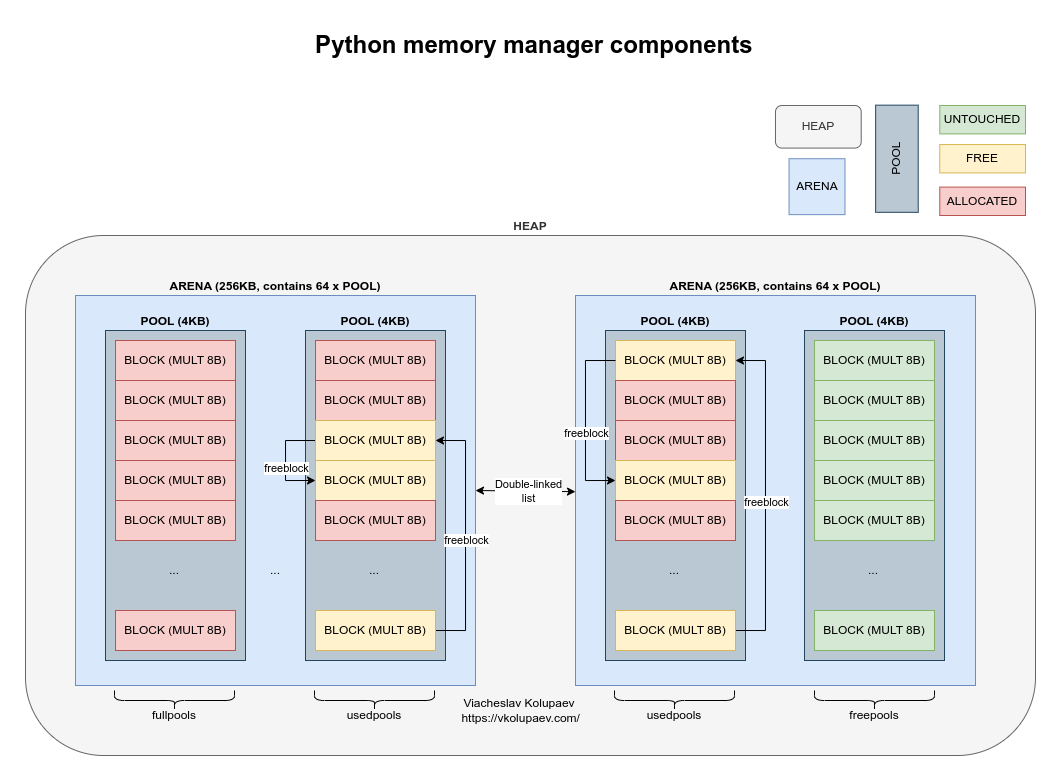

The diagram above was exported from draw.io. Its source (the exported page's mxGraphModel, read from the mxfile embedded in the PNG):
<mxGraphModel dx="2273" dy="1336" grid="1" gridSize="10" guides="1" tooltips="1" connect="1" arrows="1" fold="1" page="1" pageScale="1" pageWidth="1169" pageHeight="827" math="0" shadow="0">
  <root>
    <mxCell id="0" />
    <mxCell id="1" parent="0" />
    <mxCell id="OoOlXTGzupX36tu3I9Zi-1" value="&lt;b&gt;HEAP&lt;/b&gt;" style="rounded=1;whiteSpace=wrap;html=1;verticalAlign=bottom;labelPosition=center;verticalLabelPosition=top;align=center;fillColor=#f5f5f5;strokeColor=#666666;fontColor=#333333;" vertex="1" parent="1">
      <mxGeometry x="80" y="240" width="1010" height="520" as="geometry" />
    </mxCell>
    <mxCell id="OoOlXTGzupX36tu3I9Zi-2" value="&lt;b&gt;ARENA (256KB, contains 64 x POOL)&lt;/b&gt;" style="rounded=0;whiteSpace=wrap;html=1;verticalAlign=bottom;labelPosition=center;verticalLabelPosition=top;align=center;fillColor=#dae8fc;strokeColor=#6c8ebf;" vertex="1" parent="1">
      <mxGeometry x="130" y="300" width="400" height="390" as="geometry" />
    </mxCell>
    <mxCell id="OoOlXTGzupX36tu3I9Zi-6" value="&lt;b&gt;POOL (4KB)&lt;/b&gt;" style="rounded=0;whiteSpace=wrap;html=1;labelPosition=center;verticalLabelPosition=top;align=center;verticalAlign=bottom;fillColor=#bac8d3;strokeColor=#23445d;" vertex="1" parent="1">
      <mxGeometry x="160" y="335" width="140" height="330" as="geometry" />
    </mxCell>
    <mxCell id="OoOlXTGzupX36tu3I9Zi-8" value="BLOCK (MULT 8B)" style="rounded=0;whiteSpace=wrap;html=1;fillColor=#f8cecc;strokeColor=#b85450;" vertex="1" parent="1">
      <mxGeometry x="170" y="345" width="120" height="40" as="geometry" />
    </mxCell>
    <mxCell id="OoOlXTGzupX36tu3I9Zi-10" value="BLOCK (MULT 8B)" style="rounded=0;whiteSpace=wrap;html=1;fillColor=#f8cecc;strokeColor=#b85450;" vertex="1" parent="1">
      <mxGeometry x="170" y="425" width="120" height="40" as="geometry" />
    </mxCell>
    <mxCell id="OoOlXTGzupX36tu3I9Zi-11" value="BLOCK (MULT 8B)" style="rounded=0;whiteSpace=wrap;html=1;fillColor=#f8cecc;strokeColor=#b85450;" vertex="1" parent="1">
      <mxGeometry x="170" y="465" width="120" height="40" as="geometry" />
    </mxCell>
    <mxCell id="OoOlXTGzupX36tu3I9Zi-12" value="BLOCK (MULT 8B)" style="rounded=0;whiteSpace=wrap;html=1;fillColor=#f8cecc;strokeColor=#b85450;" vertex="1" parent="1">
      <mxGeometry x="170" y="505" width="120" height="40" as="geometry" />
    </mxCell>
    <mxCell id="OoOlXTGzupX36tu3I9Zi-13" value="BLOCK (MULT 8B)" style="rounded=0;whiteSpace=wrap;html=1;fillColor=#f8cecc;strokeColor=#b85450;" vertex="1" parent="1">
      <mxGeometry x="170" y="615" width="120" height="40" as="geometry" />
    </mxCell>
    <mxCell id="OoOlXTGzupX36tu3I9Zi-14" value="..." style="text;html=1;strokeColor=none;fillColor=none;align=center;verticalAlign=middle;whiteSpace=wrap;rounded=0;" vertex="1" parent="1">
      <mxGeometry x="199" y="560" width="60" height="30" as="geometry" />
    </mxCell>
    <mxCell id="OoOlXTGzupX36tu3I9Zi-16" value="&lt;b&gt;POOL (4KB)&lt;/b&gt;" style="rounded=0;whiteSpace=wrap;html=1;labelPosition=center;verticalLabelPosition=top;align=center;verticalAlign=bottom;fillColor=#bac8d3;strokeColor=#23445d;" vertex="1" parent="1">
      <mxGeometry x="360" y="335" width="140" height="330" as="geometry" />
    </mxCell>
    <mxCell id="OoOlXTGzupX36tu3I9Zi-17" value="BLOCK (MULT 8B)" style="rounded=0;whiteSpace=wrap;html=1;fillColor=#f8cecc;strokeColor=#b85450;" vertex="1" parent="1">
      <mxGeometry x="370" y="345" width="120" height="40" as="geometry" />
    </mxCell>
    <mxCell id="OoOlXTGzupX36tu3I9Zi-18" value="BLOCK (MULT 8B)" style="rounded=0;whiteSpace=wrap;html=1;fillColor=#f8cecc;strokeColor=#b85450;" vertex="1" parent="1">
      <mxGeometry x="370" y="385" width="120" height="40" as="geometry" />
    </mxCell>
    <mxCell id="OoOlXTGzupX36tu3I9Zi-31" style="edgeStyle=orthogonalEdgeStyle;rounded=0;orthogonalLoop=1;jettySize=auto;html=1;exitX=0;exitY=0.5;exitDx=0;exitDy=0;entryX=0;entryY=0.5;entryDx=0;entryDy=0;" edge="1" parent="1" source="OoOlXTGzupX36tu3I9Zi-19" target="OoOlXTGzupX36tu3I9Zi-20">
      <mxGeometry relative="1" as="geometry">
        <Array as="points">
          <mxPoint x="340" y="445" />
          <mxPoint x="340" y="485" />
        </Array>
      </mxGeometry>
    </mxCell>
    <mxCell id="OoOlXTGzupX36tu3I9Zi-34" value="freeblock" style="edgeLabel;html=1;align=center;verticalAlign=middle;resizable=0;points=[];" vertex="1" connectable="0" parent="OoOlXTGzupX36tu3I9Zi-31">
      <mxGeometry x="0.1403" y="1" relative="1" as="geometry">
        <mxPoint as="offset" />
      </mxGeometry>
    </mxCell>
    <mxCell id="OoOlXTGzupX36tu3I9Zi-19" value="BLOCK (MULT 8B)" style="rounded=0;whiteSpace=wrap;html=1;fillColor=#fff2cc;strokeColor=#d6b656;" vertex="1" parent="1">
      <mxGeometry x="370" y="425" width="120" height="40" as="geometry" />
    </mxCell>
    <mxCell id="OoOlXTGzupX36tu3I9Zi-32" style="edgeStyle=orthogonalEdgeStyle;rounded=0;orthogonalLoop=1;jettySize=auto;html=1;exitX=1;exitY=0.5;exitDx=0;exitDy=0;entryX=1;entryY=0.5;entryDx=0;entryDy=0;" edge="1" parent="1" source="OoOlXTGzupX36tu3I9Zi-22" target="OoOlXTGzupX36tu3I9Zi-19">
      <mxGeometry relative="1" as="geometry">
        <Array as="points">
          <mxPoint x="520" y="635" />
          <mxPoint x="520" y="445" />
        </Array>
      </mxGeometry>
    </mxCell>
    <mxCell id="OoOlXTGzupX36tu3I9Zi-33" value="freeblock" style="edgeLabel;html=1;align=center;verticalAlign=middle;resizable=0;points=[];" vertex="1" connectable="0" parent="OoOlXTGzupX36tu3I9Zi-32">
      <mxGeometry x="-0.0374" y="-1" relative="1" as="geometry">
        <mxPoint as="offset" />
      </mxGeometry>
    </mxCell>
    <mxCell id="OoOlXTGzupX36tu3I9Zi-20" value="BLOCK (MULT 8B)" style="rounded=0;whiteSpace=wrap;html=1;fillColor=#fff2cc;strokeColor=#d6b656;" vertex="1" parent="1">
      <mxGeometry x="370" y="465" width="120" height="40" as="geometry" />
    </mxCell>
    <mxCell id="OoOlXTGzupX36tu3I9Zi-21" value="BLOCK (MULT 8B)" style="rounded=0;whiteSpace=wrap;html=1;fillColor=#f8cecc;strokeColor=#b85450;" vertex="1" parent="1">
      <mxGeometry x="370" y="505" width="120" height="40" as="geometry" />
    </mxCell>
    <mxCell id="OoOlXTGzupX36tu3I9Zi-22" value="BLOCK (MULT 8B)" style="rounded=0;whiteSpace=wrap;html=1;fillColor=#fff2cc;strokeColor=#d6b656;" vertex="1" parent="1">
      <mxGeometry x="370" y="615" width="120" height="40" as="geometry" />
    </mxCell>
    <mxCell id="OoOlXTGzupX36tu3I9Zi-23" value="..." style="text;html=1;strokeColor=none;fillColor=none;align=center;verticalAlign=middle;whiteSpace=wrap;rounded=0;" vertex="1" parent="1">
      <mxGeometry x="399" y="560" width="60" height="30" as="geometry" />
    </mxCell>
    <mxCell id="OoOlXTGzupX36tu3I9Zi-24" value="..." style="text;html=1;strokeColor=none;fillColor=none;align=center;verticalAlign=middle;whiteSpace=wrap;rounded=0;" vertex="1" parent="1">
      <mxGeometry x="300" y="560" width="60" height="30" as="geometry" />
    </mxCell>
    <mxCell id="OoOlXTGzupX36tu3I9Zi-28" value="BLOCK (MULT 8B)" style="rounded=0;whiteSpace=wrap;html=1;fillColor=#f8cecc;strokeColor=#b85450;" vertex="1" parent="1">
      <mxGeometry x="170" y="385" width="120" height="40" as="geometry" />
    </mxCell>
    <mxCell id="OoOlXTGzupX36tu3I9Zi-37" value="" style="shape=curlyBracket;whiteSpace=wrap;html=1;rounded=1;flipH=1;labelPosition=center;verticalLabelPosition=middle;align=center;verticalAlign=middle;rotation=90;" vertex="1" parent="1">
      <mxGeometry x="219" y="645" width="20" height="120" as="geometry" />
    </mxCell>
    <mxCell id="OoOlXTGzupX36tu3I9Zi-38" value="fullpools" style="text;html=1;strokeColor=none;fillColor=none;align=center;verticalAlign=middle;whiteSpace=wrap;rounded=0;" vertex="1" parent="1">
      <mxGeometry x="199" y="705" width="60" height="30" as="geometry" />
    </mxCell>
    <mxCell id="OoOlXTGzupX36tu3I9Zi-39" value="" style="shape=curlyBracket;whiteSpace=wrap;html=1;rounded=1;flipH=1;labelPosition=center;verticalLabelPosition=middle;align=center;verticalAlign=middle;rotation=90;" vertex="1" parent="1">
      <mxGeometry x="419" y="645" width="20" height="120" as="geometry" />
    </mxCell>
    <mxCell id="OoOlXTGzupX36tu3I9Zi-40" value="usedpools" style="text;html=1;strokeColor=none;fillColor=none;align=center;verticalAlign=middle;whiteSpace=wrap;rounded=0;" vertex="1" parent="1">
      <mxGeometry x="399" y="705" width="60" height="30" as="geometry" />
    </mxCell>
    <mxCell id="OoOlXTGzupX36tu3I9Zi-41" value="" style="endArrow=classic;startArrow=classic;html=1;rounded=0;exitX=1;exitY=0.5;exitDx=0;exitDy=0;entryX=0;entryY=0.503;entryDx=0;entryDy=0;entryPerimeter=0;" edge="1" parent="1" source="OoOlXTGzupX36tu3I9Zi-2" target="OoOlXTGzupX36tu3I9Zi-70">
      <mxGeometry width="50" height="50" relative="1" as="geometry">
        <mxPoint x="560" y="495" as="sourcePoint" />
        <mxPoint x="720" y="495" as="targetPoint" />
      </mxGeometry>
    </mxCell>
    <mxCell id="OoOlXTGzupX36tu3I9Zi-43" value="Double-linked&lt;br&gt;list" style="edgeLabel;html=1;align=center;verticalAlign=middle;resizable=0;points=[];" vertex="1" connectable="0" parent="OoOlXTGzupX36tu3I9Zi-41">
      <mxGeometry x="0.0553" relative="1" as="geometry">
        <mxPoint as="offset" />
      </mxGeometry>
    </mxCell>
    <mxCell id="OoOlXTGzupX36tu3I9Zi-70" value="&lt;b&gt;ARENA (256KB, contains 64 x POOL)&lt;/b&gt;" style="rounded=0;whiteSpace=wrap;html=1;verticalAlign=bottom;labelPosition=center;verticalLabelPosition=top;align=center;fillColor=#dae8fc;strokeColor=#6c8ebf;" vertex="1" parent="1">
      <mxGeometry x="630" y="300" width="400" height="390" as="geometry" />
    </mxCell>
    <mxCell id="OoOlXTGzupX36tu3I9Zi-78" value="&lt;b&gt;POOL (4KB)&lt;/b&gt;" style="rounded=0;whiteSpace=wrap;html=1;labelPosition=center;verticalLabelPosition=top;align=center;verticalAlign=bottom;fillColor=#bac8d3;strokeColor=#23445d;" vertex="1" parent="1">
      <mxGeometry x="660" y="335" width="140" height="330" as="geometry" />
    </mxCell>
    <mxCell id="OoOlXTGzupX36tu3I9Zi-79" value="BLOCK (MULT 8B)" style="rounded=0;whiteSpace=wrap;html=1;fillColor=#fff2cc;strokeColor=#d6b656;" vertex="1" parent="1">
      <mxGeometry x="670" y="345" width="120" height="40" as="geometry" />
    </mxCell>
    <mxCell id="OoOlXTGzupX36tu3I9Zi-80" value="BLOCK (MULT 8B)" style="rounded=0;whiteSpace=wrap;html=1;fillColor=#f8cecc;strokeColor=#b85450;" vertex="1" parent="1">
      <mxGeometry x="670" y="385" width="120" height="40" as="geometry" />
    </mxCell>
    <mxCell id="OoOlXTGzupX36tu3I9Zi-81" style="edgeStyle=orthogonalEdgeStyle;rounded=0;orthogonalLoop=1;jettySize=auto;html=1;exitX=0;exitY=0.5;exitDx=0;exitDy=0;entryX=0;entryY=0.5;entryDx=0;entryDy=0;" edge="1" parent="1" source="OoOlXTGzupX36tu3I9Zi-79" target="OoOlXTGzupX36tu3I9Zi-86">
      <mxGeometry relative="1" as="geometry">
        <Array as="points">
          <mxPoint x="640" y="365" />
          <mxPoint x="640" y="485" />
        </Array>
      </mxGeometry>
    </mxCell>
    <mxCell id="OoOlXTGzupX36tu3I9Zi-82" value="freeblock" style="edgeLabel;html=1;align=center;verticalAlign=middle;resizable=0;points=[];" vertex="1" connectable="0" parent="OoOlXTGzupX36tu3I9Zi-81">
      <mxGeometry x="0.1403" y="1" relative="1" as="geometry">
        <mxPoint as="offset" />
      </mxGeometry>
    </mxCell>
    <mxCell id="OoOlXTGzupX36tu3I9Zi-83" value="BLOCK (MULT 8B)" style="rounded=0;whiteSpace=wrap;html=1;fillColor=#f8cecc;strokeColor=#b85450;" vertex="1" parent="1">
      <mxGeometry x="670" y="425" width="120" height="40" as="geometry" />
    </mxCell>
    <mxCell id="OoOlXTGzupX36tu3I9Zi-84" style="edgeStyle=orthogonalEdgeStyle;rounded=0;orthogonalLoop=1;jettySize=auto;html=1;exitX=1;exitY=0.5;exitDx=0;exitDy=0;entryX=1;entryY=0.5;entryDx=0;entryDy=0;" edge="1" parent="1" source="OoOlXTGzupX36tu3I9Zi-88" target="OoOlXTGzupX36tu3I9Zi-79">
      <mxGeometry relative="1" as="geometry">
        <Array as="points">
          <mxPoint x="820" y="635" />
          <mxPoint x="820" y="365" />
        </Array>
      </mxGeometry>
    </mxCell>
    <mxCell id="OoOlXTGzupX36tu3I9Zi-85" value="freeblock" style="edgeLabel;html=1;align=center;verticalAlign=middle;resizable=0;points=[];" vertex="1" connectable="0" parent="OoOlXTGzupX36tu3I9Zi-84">
      <mxGeometry x="-0.0374" y="-1" relative="1" as="geometry">
        <mxPoint as="offset" />
      </mxGeometry>
    </mxCell>
    <mxCell id="OoOlXTGzupX36tu3I9Zi-86" value="BLOCK (MULT 8B)" style="rounded=0;whiteSpace=wrap;html=1;fillColor=#fff2cc;strokeColor=#d6b656;" vertex="1" parent="1">
      <mxGeometry x="670" y="465" width="120" height="40" as="geometry" />
    </mxCell>
    <mxCell id="OoOlXTGzupX36tu3I9Zi-87" value="BLOCK (MULT 8B)" style="rounded=0;whiteSpace=wrap;html=1;fillColor=#f8cecc;strokeColor=#b85450;" vertex="1" parent="1">
      <mxGeometry x="670" y="505" width="120" height="40" as="geometry" />
    </mxCell>
    <mxCell id="OoOlXTGzupX36tu3I9Zi-88" value="BLOCK (MULT 8B)" style="rounded=0;whiteSpace=wrap;html=1;fillColor=#fff2cc;strokeColor=#d6b656;" vertex="1" parent="1">
      <mxGeometry x="670" y="615" width="120" height="40" as="geometry" />
    </mxCell>
    <mxCell id="OoOlXTGzupX36tu3I9Zi-89" value="..." style="text;html=1;strokeColor=none;fillColor=none;align=center;verticalAlign=middle;whiteSpace=wrap;rounded=0;" vertex="1" parent="1">
      <mxGeometry x="699" y="560" width="60" height="30" as="geometry" />
    </mxCell>
    <mxCell id="OoOlXTGzupX36tu3I9Zi-92" value="" style="shape=curlyBracket;whiteSpace=wrap;html=1;rounded=1;flipH=1;labelPosition=center;verticalLabelPosition=middle;align=center;verticalAlign=middle;rotation=90;" vertex="1" parent="1">
      <mxGeometry x="719" y="645" width="20" height="120" as="geometry" />
    </mxCell>
    <mxCell id="OoOlXTGzupX36tu3I9Zi-93" value="usedpools" style="text;html=1;strokeColor=none;fillColor=none;align=center;verticalAlign=middle;whiteSpace=wrap;rounded=0;" vertex="1" parent="1">
      <mxGeometry x="699" y="705" width="60" height="30" as="geometry" />
    </mxCell>
    <mxCell id="OoOlXTGzupX36tu3I9Zi-94" value="" style="shape=curlyBracket;whiteSpace=wrap;html=1;rounded=1;flipH=1;labelPosition=center;verticalLabelPosition=middle;align=center;verticalAlign=middle;rotation=90;" vertex="1" parent="1">
      <mxGeometry x="919" y="645" width="20" height="120" as="geometry" />
    </mxCell>
    <mxCell id="OoOlXTGzupX36tu3I9Zi-95" value="freepools" style="text;html=1;strokeColor=none;fillColor=none;align=center;verticalAlign=middle;whiteSpace=wrap;rounded=0;" vertex="1" parent="1">
      <mxGeometry x="899" y="705" width="60" height="30" as="geometry" />
    </mxCell>
    <mxCell id="OoOlXTGzupX36tu3I9Zi-96" value="&lt;b&gt;POOL (4KB)&lt;/b&gt;" style="rounded=0;whiteSpace=wrap;html=1;labelPosition=center;verticalLabelPosition=top;align=center;verticalAlign=bottom;fillColor=#bac8d3;strokeColor=#23445d;" vertex="1" parent="1">
      <mxGeometry x="859" y="335" width="140" height="330" as="geometry" />
    </mxCell>
    <mxCell id="OoOlXTGzupX36tu3I9Zi-97" value="BLOCK (MULT 8B)" style="rounded=0;whiteSpace=wrap;html=1;fillColor=#d5e8d4;strokeColor=#82b366;" vertex="1" parent="1">
      <mxGeometry x="869" y="345" width="120" height="40" as="geometry" />
    </mxCell>
    <mxCell id="OoOlXTGzupX36tu3I9Zi-98" value="BLOCK (MULT 8B)" style="rounded=0;whiteSpace=wrap;html=1;fillColor=#d5e8d4;strokeColor=#82b366;" vertex="1" parent="1">
      <mxGeometry x="869" y="425" width="120" height="40" as="geometry" />
    </mxCell>
    <mxCell id="OoOlXTGzupX36tu3I9Zi-99" value="BLOCK (MULT 8B)" style="rounded=0;whiteSpace=wrap;html=1;fillColor=#d5e8d4;strokeColor=#82b366;" vertex="1" parent="1">
      <mxGeometry x="869" y="465" width="120" height="40" as="geometry" />
    </mxCell>
    <mxCell id="OoOlXTGzupX36tu3I9Zi-100" value="BLOCK (MULT 8B)" style="rounded=0;whiteSpace=wrap;html=1;fillColor=#d5e8d4;strokeColor=#82b366;" vertex="1" parent="1">
      <mxGeometry x="869" y="505" width="120" height="40" as="geometry" />
    </mxCell>
    <mxCell id="OoOlXTGzupX36tu3I9Zi-101" value="BLOCK (MULT 8B)" style="rounded=0;whiteSpace=wrap;html=1;fillColor=#d5e8d4;strokeColor=#82b366;" vertex="1" parent="1">
      <mxGeometry x="869" y="615" width="120" height="40" as="geometry" />
    </mxCell>
    <mxCell id="OoOlXTGzupX36tu3I9Zi-102" value="..." style="text;html=1;strokeColor=none;fillColor=none;align=center;verticalAlign=middle;whiteSpace=wrap;rounded=0;" vertex="1" parent="1">
      <mxGeometry x="898" y="560" width="60" height="30" as="geometry" />
    </mxCell>
    <mxCell id="OoOlXTGzupX36tu3I9Zi-103" value="BLOCK (MULT 8B)" style="rounded=0;whiteSpace=wrap;html=1;fillColor=#d5e8d4;strokeColor=#82b366;" vertex="1" parent="1">
      <mxGeometry x="869" y="385" width="120" height="40" as="geometry" />
    </mxCell>
    <mxCell id="OoOlXTGzupX36tu3I9Zi-112" value="&amp;nbsp;Python memory manager components" style="text;strokeColor=none;fillColor=none;html=1;fontSize=24;fontStyle=1;verticalAlign=middle;align=center;" vertex="1" parent="1">
      <mxGeometry x="309" y="30" width="552" height="40" as="geometry" />
    </mxCell>
    <mxCell id="OoOlXTGzupX36tu3I9Zi-113" value="" style="group" vertex="1" connectable="0" parent="1">
      <mxGeometry x="830" y="110" width="250" height="110" as="geometry" />
    </mxCell>
    <mxCell id="OoOlXTGzupX36tu3I9Zi-25" value="UNTOUCHED" style="rounded=0;whiteSpace=wrap;html=1;fillColor=#d5e8d4;strokeColor=#82b366;" vertex="1" parent="OoOlXTGzupX36tu3I9Zi-113">
      <mxGeometry x="164.28571428571428" width="85.71428571428571" height="28.387096774193548" as="geometry" />
    </mxCell>
    <mxCell id="OoOlXTGzupX36tu3I9Zi-26" value="FREE" style="rounded=0;whiteSpace=wrap;html=1;fillColor=#fff2cc;strokeColor=#d6b656;" vertex="1" parent="OoOlXTGzupX36tu3I9Zi-113">
      <mxGeometry x="164.28571428571428" y="39.03225806451613" width="85.71428571428571" height="28.387096774193548" as="geometry" />
    </mxCell>
    <mxCell id="OoOlXTGzupX36tu3I9Zi-27" value="ALLOCATED" style="rounded=0;whiteSpace=wrap;html=1;fillColor=#f8cecc;strokeColor=#b85450;" vertex="1" parent="OoOlXTGzupX36tu3I9Zi-113">
      <mxGeometry x="164.28571428571428" y="81.61290322580645" width="85.71428571428571" height="28.387096774193548" as="geometry" />
    </mxCell>
    <mxCell id="OoOlXTGzupX36tu3I9Zi-107" value="ARENA" style="whiteSpace=wrap;html=1;aspect=fixed;fillColor=#dae8fc;strokeColor=#6c8ebf;" vertex="1" parent="OoOlXTGzupX36tu3I9Zi-113">
      <mxGeometry x="13.571428571428571" y="53.225806451612904" width="55.913978494623656" height="55.913978494623656" as="geometry" />
    </mxCell>
    <mxCell id="OoOlXTGzupX36tu3I9Zi-109" value="HEAP" style="rounded=1;whiteSpace=wrap;html=1;fillColor=#f5f5f5;fontColor=#333333;strokeColor=#666666;" vertex="1" parent="OoOlXTGzupX36tu3I9Zi-113">
      <mxGeometry width="85.71428571428571" height="42.58064516129033" as="geometry" />
    </mxCell>
    <mxCell id="OoOlXTGzupX36tu3I9Zi-110" value="POOL" style="rounded=0;whiteSpace=wrap;html=1;rotation=-90;fillColor=#bac8d3;strokeColor=#23445d;" vertex="1" parent="OoOlXTGzupX36tu3I9Zi-113">
      <mxGeometry x="67.85714285714286" y="31.93548387096774" width="107.14285714285714" height="42.58064516129033" as="geometry" />
    </mxCell>
    <mxCell id="OoOlXTGzupX36tu3I9Zi-114" value="Viacheslav Kolupaev&lt;br&gt;&amp;nbsp;&lt;a href=&quot;https://vkolupaev.com/&quot;&gt;https://vkolupaev.com/&lt;/a&gt;" style="text;html=1;strokeColor=none;fillColor=none;align=center;verticalAlign=middle;whiteSpace=wrap;rounded=0;" vertex="1" parent="1">
      <mxGeometry x="449" y="700" width="250" height="30" as="geometry" />
    </mxCell>
  </root>
</mxGraphModel>